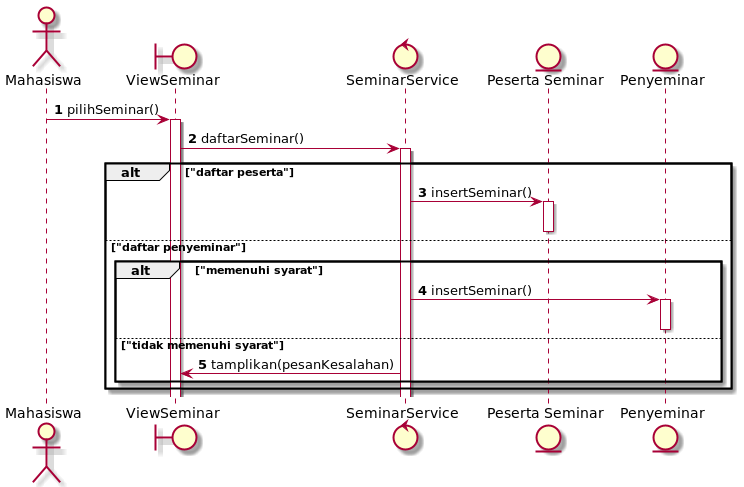

The diagram above was rendered by PlantUML. Its source (embedded in the PNG):
@startuml

autonumber

actor Mahasiswa as mahasiswa
boundary "ViewSeminar" as viewSeminar
control "SeminarService" as seminarService
entity "Peserta Seminar" as pesertaSeminar
entity "Penyeminar" as penyeminar

mahasiswa -> viewSeminar : pilihSeminar()
activate viewSeminar

viewSeminar -> seminarService : daftarSeminar()
activate seminarService

alt "daftar peserta"
    seminarService -> pesertaSeminar : insertSeminar()
    activate pesertaSeminar
    deactivate pesertaSeminar
else "daftar penyeminar"
    alt "memenuhi syarat"
        seminarService -> penyeminar : insertSeminar()
        activate penyeminar
        deactivate penyeminar
    else "tidak memenuhi syarat"
        seminarService -> viewSeminar : tamplikan(pesanKesalahan)
    end
end

@enduml